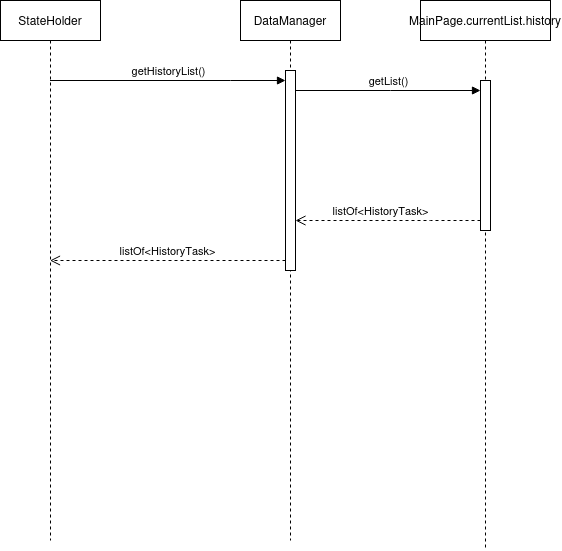

The diagram above was exported from draw.io. Its source (the exported page's mxGraphModel, read from the mxfile embedded in the PNG):
<mxGraphModel dx="794" dy="735" grid="1" gridSize="10" guides="1" tooltips="1" connect="1" arrows="1" fold="1" page="1" pageScale="1" pageWidth="850" pageHeight="1100" math="0" shadow="0">
  <root>
    <mxCell id="0" />
    <mxCell id="1" parent="0" />
    <mxCell id="rgqYnlzz0mQANKy_sII0-1" value="StateHolder" style="shape=umlLifeline;perimeter=lifelinePerimeter;whiteSpace=wrap;html=1;container=1;dropTarget=0;collapsible=0;recursiveResize=0;outlineConnect=0;portConstraint=eastwest;newEdgeStyle={&quot;edgeStyle&quot;:&quot;elbowEdgeStyle&quot;,&quot;elbow&quot;:&quot;vertical&quot;,&quot;curved&quot;:0,&quot;rounded&quot;:0};" vertex="1" parent="1">
      <mxGeometry x="160" y="90" width="100" height="540" as="geometry" />
    </mxCell>
    <mxCell id="rgqYnlzz0mQANKy_sII0-2" value="DataManager" style="shape=umlLifeline;perimeter=lifelinePerimeter;whiteSpace=wrap;html=1;container=1;dropTarget=0;collapsible=0;recursiveResize=0;outlineConnect=0;portConstraint=eastwest;newEdgeStyle={&quot;edgeStyle&quot;:&quot;elbowEdgeStyle&quot;,&quot;elbow&quot;:&quot;vertical&quot;,&quot;curved&quot;:0,&quot;rounded&quot;:0};" vertex="1" parent="1">
      <mxGeometry x="400" y="90" width="100" height="540" as="geometry" />
    </mxCell>
    <mxCell id="rgqYnlzz0mQANKy_sII0-3" value="" style="html=1;points=[];perimeter=orthogonalPerimeter;outlineConnect=0;targetShapes=umlLifeline;portConstraint=eastwest;newEdgeStyle={&quot;edgeStyle&quot;:&quot;elbowEdgeStyle&quot;,&quot;elbow&quot;:&quot;vertical&quot;,&quot;curved&quot;:0,&quot;rounded&quot;:0};" vertex="1" parent="rgqYnlzz0mQANKy_sII0-2">
      <mxGeometry x="45" y="70" width="10" height="200" as="geometry" />
    </mxCell>
    <mxCell id="rgqYnlzz0mQANKy_sII0-4" value="getHistoryList()" style="html=1;verticalAlign=bottom;endArrow=block;edgeStyle=elbowEdgeStyle;elbow=vertical;curved=0;rounded=0;" edge="1" target="rgqYnlzz0mQANKy_sII0-3" parent="1" source="rgqYnlzz0mQANKy_sII0-1">
      <mxGeometry relative="1" as="geometry">
        <mxPoint x="230" y="210" as="sourcePoint" />
        <Array as="points">
          <mxPoint x="390" y="170" />
        </Array>
      </mxGeometry>
    </mxCell>
    <mxCell id="rgqYnlzz0mQANKy_sII0-5" value="listOf&amp;lt;HistoryTask&amp;gt;" style="html=1;verticalAlign=bottom;endArrow=open;dashed=1;endSize=8;edgeStyle=elbowEdgeStyle;elbow=vertical;curved=0;rounded=0;" edge="1" source="rgqYnlzz0mQANKy_sII0-3" parent="1" target="rgqYnlzz0mQANKy_sII0-1">
      <mxGeometry relative="1" as="geometry">
        <mxPoint x="230" y="285" as="targetPoint" />
        <Array as="points">
          <mxPoint x="400" y="350" />
          <mxPoint x="430" y="300" />
          <mxPoint x="390" y="270" />
        </Array>
      </mxGeometry>
    </mxCell>
    <mxCell id="rgqYnlzz0mQANKy_sII0-6" value="MainPage.currentList.history" style="shape=umlLifeline;perimeter=lifelinePerimeter;whiteSpace=wrap;html=1;container=1;dropTarget=0;collapsible=0;recursiveResize=0;outlineConnect=0;portConstraint=eastwest;newEdgeStyle={&quot;edgeStyle&quot;:&quot;elbowEdgeStyle&quot;,&quot;elbow&quot;:&quot;vertical&quot;,&quot;curved&quot;:0,&quot;rounded&quot;:0};" vertex="1" parent="1">
      <mxGeometry x="580" y="90" width="130" height="550" as="geometry" />
    </mxCell>
    <mxCell id="rgqYnlzz0mQANKy_sII0-7" value="" style="html=1;points=[];perimeter=orthogonalPerimeter;outlineConnect=0;targetShapes=umlLifeline;portConstraint=eastwest;newEdgeStyle={&quot;edgeStyle&quot;:&quot;elbowEdgeStyle&quot;,&quot;elbow&quot;:&quot;vertical&quot;,&quot;curved&quot;:0,&quot;rounded&quot;:0};" vertex="1" parent="rgqYnlzz0mQANKy_sII0-6">
      <mxGeometry x="60" y="80" width="10" height="150" as="geometry" />
    </mxCell>
    <mxCell id="rgqYnlzz0mQANKy_sII0-9" value="listOf&amp;lt;HistoryTask&amp;gt;" style="html=1;verticalAlign=bottom;endArrow=open;dashed=1;endSize=8;edgeStyle=elbowEdgeStyle;elbow=vertical;curved=0;rounded=0;" edge="1" source="rgqYnlzz0mQANKy_sII0-7" parent="1" target="rgqYnlzz0mQANKy_sII0-3">
      <mxGeometry x="0.0811" relative="1" as="geometry">
        <mxPoint x="570" y="245" as="targetPoint" />
        <Array as="points">
          <mxPoint x="590" y="310" />
          <mxPoint x="490" y="250" />
        </Array>
        <mxPoint as="offset" />
      </mxGeometry>
    </mxCell>
    <mxCell id="rgqYnlzz0mQANKy_sII0-12" value="getList()" style="html=1;verticalAlign=bottom;endArrow=block;edgeStyle=elbowEdgeStyle;elbow=vertical;curved=0;rounded=0;" edge="1" target="rgqYnlzz0mQANKy_sII0-7" parent="1" source="rgqYnlzz0mQANKy_sII0-3">
      <mxGeometry relative="1" as="geometry">
        <mxPoint x="680" y="200" as="sourcePoint" />
        <mxPoint x="835" y="210" as="targetPoint" />
        <Array as="points">
          <mxPoint x="550" y="180" />
          <mxPoint x="710" y="210" />
        </Array>
      </mxGeometry>
    </mxCell>
  </root>
</mxGraphModel>